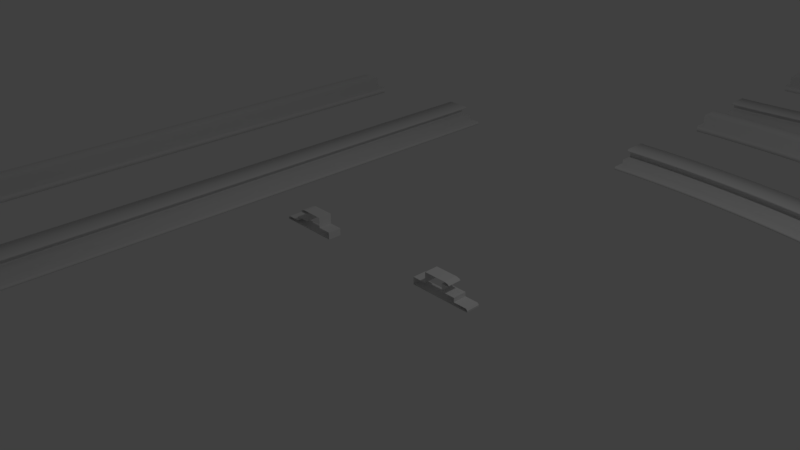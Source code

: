 # Source: Rails.blend  (saved by Blender 2.79.0; exported with 4.5.12 LTS)
import bpy
from mathutils import Matrix  # noqa: F401  (used for matrix-valued properties, if any)

bpy.ops.wm.read_factory_settings(use_empty=True)
scene = bpy.context.scene
scene.name = 'Scene'

# ---- collections
col_collection_1 = bpy.data.collections.new('Collection 1'); scene.collection.children.link(col_collection_1)

# ---- world
world_world = bpy.data.worlds.new('World'); scene.world = world_world
world_world.color = (0.05088, 0.05088, 0.05088)
world_world.use_sun_shadow = False
world_world.sun_shadow_jitter_overblur = 0.0
world_world.cycles.sampling_method = 'MANUAL'

# ---- cameras
cam_camera = bpy.data.cameras.new('Camera')
cam_camera.clip_end = 100.0
cam_camera.lens = 35.0
cam_camera.sensor_width = 32.0
cam_camera.sensor_height = 18.0
cam_camera.ortho_scale = 7.314
cam_camera.dof.focus_distance = 0.0
cam_camera.dof.aperture_fstop = 128.0

# ---- lights
light_lamp = bpy.data.lights.new('Lamp', 'POINT')
light_lamp.transmission_factor = 0.0
light_lamp.cutoff_distance = 30.0
light_lamp.energy = 100.0
light_lamp.shadow_buffer_clip_start = 1.001
light_lamp.shadow_soft_size = 0.1
light_lamp.shadow_maximum_resolution = 0.006
light_lamp.use_absolute_resolution = True

# ---- meshes
me_plane = bpy.data.meshes.new('Plane')
me_plane.from_pydata([(1.018, 0.1512, -7.451e-09), (1.018, 0.0, 0.0), (1.386, 0.1086, -0.2), (1.339, 0.1512, -1.49e-08), (1.413, 0.1218, -9.001e-09), (1.299, 1.863e-09, 2.658e-09), (1.697, -0.06021, 1.731e-09), (1.717, -0.1061, 4.636e-09), (0.8194, -0.1061, 4.636e-09), (0.8194, 0.0, 6.75e-10), (1.392, 0.1399, -7.883e-09), (1.299, 0.1086, -4.746e-09), (1.501, -2.98e-08, 1.776e-15), (1.501, -0.06021, 8.654e-10), (1.717, -0.08345, 1.731e-09), (1.018, 0.1512, -0.2), (1.018, -8.742e-09, -0.2), (1.386, 0.1086, -6.585e-09), (1.339, 0.1512, -0.2), (1.413, 0.1218, -0.2), (1.299, -7.451e-09, -0.2), (1.697, -0.06021, -0.2), (1.717, -0.1061, -0.2), (0.8194, -0.1061, -0.2), (0.8194, -8.382e-09, -0.2), (1.392, 0.1399, -0.2), (1.299, 0.1086, -0.2), (1.501, -3.854e-08, -0.2), (1.501, -0.06021, -0.2), (1.717, -0.08345, -0.2)], [], [(13, 6, 21, 28), (17, 2, 19, 4), (14, 7, 22, 29), (1, 0, 15, 16), (5, 12, 27, 20), (7, 8, 23, 22), (6, 14, 29, 21), (9, 1, 16, 24), (0, 3, 18, 15), (3, 10, 25, 18), (10, 4, 19, 25), (8, 9, 24, 23), (11, 26, 2, 17), (11, 5, 20, 26), (27, 12, 13, 28)])
me_plane.use_remesh_preserve_volume = False
me_plane.use_remesh_preserve_attributes = False
me_plane.use_mirror_vertex_groups = False
me_plane.update()

# ---- curves / text
cu_rail_001 = bpy.data.curves.new('Rail.001', 'CURVE')
cu_rail_001.dimensions = '3D'
_sp = cu_rail_001.splines.new('POLY'); _sp.points.add(14)
_sp.points.foreach_set('co', [-1.501, -3.353e-08, -0.1, 0.0, -1.501, -0.06021, -0.1, 0.0, -1.697, -0.06021, -0.1, 0.0, -1.717, -0.08345, -0.1, 0.0, -1.717, -0.1061, -0.1, 0.0, -0.8194, -0.1061, -0.1, 0.0, -0.8194, -3.725e-09, -0.1, 0.0, -1.018, -3.725e-09, -0.1, 0.0, -1.018, 0.1512, -0.1, 0.0, -1.339, 0.1512, -0.1, 0.0, -1.392, 0.1399, -0.1, 0.0, -1.413, 0.1218, -0.1, 0.0, -1.386, 0.1086, -0.1, 0.0, -1.299, 0.1086, -0.1, 0.0, -1.299, -3.725e-09, -0.1, 0.0])
_sp.order_v = 0
_sp.resolution_v = 0
_sp.use_cyclic_u = True
_sp.use_smooth = False
_sp = cu_rail_001.splines.new('POLY'); _sp.points.add(14)
_sp.points.foreach_set('co', [1.501, -3.353e-08, -0.1, 0.0, 1.501, -0.06021, -0.1, 0.0, 1.697, -0.06021, -0.1, 0.0, 1.717, -0.08345, -0.1, 0.0, 1.717, -0.1061, -0.1, 0.0, 0.8194, -0.1061, -0.1, 0.0, 0.8194, -3.725e-09, -0.1, 0.0, 1.018, -3.725e-09, -0.1, 0.0, 1.018, 0.1512, -0.1, 0.0, 1.339, 0.1512, -0.1, 0.0, 1.392, 0.1399, -0.1, 0.0, 1.413, 0.1218, -0.1, 0.0, 1.386, 0.1086, -0.1, 0.0, 1.299, 0.1086, -0.1, 0.0, 1.299, -3.725e-09, -0.1, 0.0])
_sp.order_v = 0
_sp.resolution_v = 0
_sp.use_cyclic_u = True
_sp.use_smooth = False
cu_rail_001.use_path_clamp = True
cu_rail_001.bevel_resolution = 0
cu_rail_001.fill_mode = 'HALF'
cu_nurbspath_002 = bpy.data.curves.new('NurbsPath.002', 'CURVE')
cu_nurbspath_002.dimensions = '3D'
_sp = cu_nurbspath_002.splines.new('NURBS'); _sp.points.add(4)
_sp.points.foreach_set('co', [-5.418, 0.5466, 0.0, 1.0, -2.984, 0.5466, 0.0, 1.0, 4.768e-07, 0.02278, 0.0, 1.0, 2.503, -1.048, 0.0, 1.0, 5.148, -3.302, 0.0, 1.0])
_sp.order_u = 5
_sp.order_v = 0
_sp.use_endpoint_u = True
cu_nurbspath_002.use_path = True
cu_nurbspath_002.use_path_clamp = True
cu_nurbspath_002.bevel_mode = 'OBJECT'
cu_nurbspath_002.bevel_resolution = 0
cu_nurbspath_002.fill_mode = 'HALF'
cu_nurbspath_001 = bpy.data.curves.new('NurbsPath.001', 'CURVE')
cu_nurbspath_001.dimensions = '3D'
_sp = cu_nurbspath_001.splines.new('NURBS'); _sp.points.add(4)
_sp.points.foreach_set('co', [2.0, -1.748e-07, 0.0, 1.0, 1.0, -8.742e-08, 0.0, 1.0, 0.0, 0.0, 0.0, 1.0, -1.0, 8.742e-08, 0.0, 1.0, -2.0, 1.748e-07, 0.0, 1.0])
_sp.order_u = 5
_sp.order_v = 0
_sp.use_endpoint_u = True
cu_nurbspath_001.use_path = True
cu_nurbspath_001.use_path_clamp = True
cu_nurbspath_001.bevel_mode = 'OBJECT'
cu_nurbspath_001.bevel_resolution = 0
cu_nurbspath_001.fill_mode = 'HALF'
cu_nurbspath = bpy.data.curves.new('NurbsPath', 'CURVE')
cu_nurbspath.dimensions = '3D'
_sp = cu_nurbspath.splines.new('NURBS'); _sp.points.add(4)
_sp.points.foreach_set('co', [-5.418, 0.5466, 0.0, 1.0, -2.984, 0.5466, 0.0, 1.0, 4.768e-07, 0.02278, 0.0, 1.0, 2.503, -1.048, 0.0, 1.0, 5.148, -3.302, 0.0, 1.0])
_sp.order_u = 5
_sp.order_v = 0
_sp.use_endpoint_u = True
cu_nurbspath.use_path = True
cu_nurbspath.use_path_clamp = True
cu_nurbspath.bevel_mode = 'OBJECT'
cu_nurbspath.bevel_resolution = 0
cu_nurbspath.fill_mode = 'HALF'

# ---- objects
ob_rail_001 = bpy.data.objects.new('Rail.001', cu_rail_001)
ob_nurbspath_002 = bpy.data.objects.new('NurbsPath.002', cu_nurbspath_002)
ob_nurbspath_001 = bpy.data.objects.new('NurbsPath.001', cu_nurbspath_001)
ob_nurbspath = bpy.data.objects.new('NurbsPath', cu_nurbspath)
ob_rail = bpy.data.objects.new('Rail', me_plane)
ob_lamp = bpy.data.objects.new('Lamp', light_lamp)
ob_camera = bpy.data.objects.new('Camera', cam_camera)

# ---- transforms, parenting, visibility, modifiers, constraints
ob_rail_001.location = (0.0, -2.067, 0.0)
ob_rail_001.rotation_euler = (1.571, -0.0, 0.0)
ob_rail_001.lineart.crease_threshold = 0.0
ob_nurbspath_002.location = (5.831, 10.56, 0.0)
ob_nurbspath_002.scale = (1.0, -1.0, 1.0)
ob_nurbspath_002.lineart.crease_threshold = 0.0
ob_nurbspath_001.location = (-4.223, -0.1303, 0.0)
ob_nurbspath_001.rotation_euler = (0.0, -0.0, -1.571)
ob_nurbspath_001.scale = (2.5, 1.0, 1.0)
ob_nurbspath_001.lineart.crease_threshold = 0.0
ob_nurbspath.location = (5.831, 6.05, 0.0)
ob_nurbspath.lineart.crease_threshold = 0.0
ob_rail.location = (0.0, 0.0, 0.0)
ob_rail.rotation_euler = (1.571, -0.0, 0.0)
ob_rail.lineart.crease_threshold = 0.0
_m = ob_rail.modifiers.new('Mirror', 'MIRROR')
_m = ob_rail.modifiers.new('Array', 'ARRAY')
_m.count = 1
_m.constant_offset_displace = (0.0, 0.0, 0.0)
_m.relative_offset_displace = (0.0, 0.0, -1.0)
ob_lamp.location = (4.076, 1.005, 5.904)
ob_lamp.rotation_euler = (0.6503, 0.05522, 1.866)
ob_lamp.lock_rotations_4d = False
ob_lamp.empty_display_type = 'ARROWS'
ob_lamp.color = (0.0, 0.0, 0.0, 0.0)
ob_lamp.lineart.crease_threshold = 0.0
ob_camera.location = (7.481, -6.508, 5.344)
ob_camera.rotation_euler = (1.109, 0.0, 0.8149)
ob_camera.lock_rotations_4d = False
ob_camera.empty_display_type = 'ARROWS'
ob_camera.color = (0.0, 0.0, 0.0, 0.0)
ob_camera.display_type = 'WIRE'
ob_camera.lineart.crease_threshold = 0.0
cu_nurbspath_002.bevel_object = ob_rail_001
cu_nurbspath_001.bevel_object = ob_rail_001
cu_nurbspath.bevel_object = ob_rail_001

# ---- collection membership
col_collection_1.objects.link(ob_rail_001)
col_collection_1.objects.link(ob_nurbspath_002)
col_collection_1.objects.link(ob_nurbspath_001)
col_collection_1.objects.link(ob_nurbspath)
col_collection_1.objects.link(ob_rail)
col_collection_1.objects.link(ob_lamp)
col_collection_1.objects.link(ob_camera)

# ---- scene / render settings (as saved in the file)
scene.camera = ob_camera
scene.frame_start = 1; scene.frame_end = 250; scene.frame_set(1)
scene.render.engine = 'BLENDER_EEVEE_NEXT'
scene.render.resolution_percentage = 50
scene.render.dither_intensity = 0.0
scene.cycles.use_denoising = False
scene.cycles.samples = 128
scene.cycles.sampling_pattern = 'TABULATED_SOBOL'
scene.cycles.use_adaptive_sampling = False
scene.cycles.use_light_tree = False
scene.cycles.blur_glossy = 0.0
scene.cycles.sample_clamp_indirect = 0.0
scene.view_settings.view_transform = 'Standard'
bpy.context.view_layer.update()
